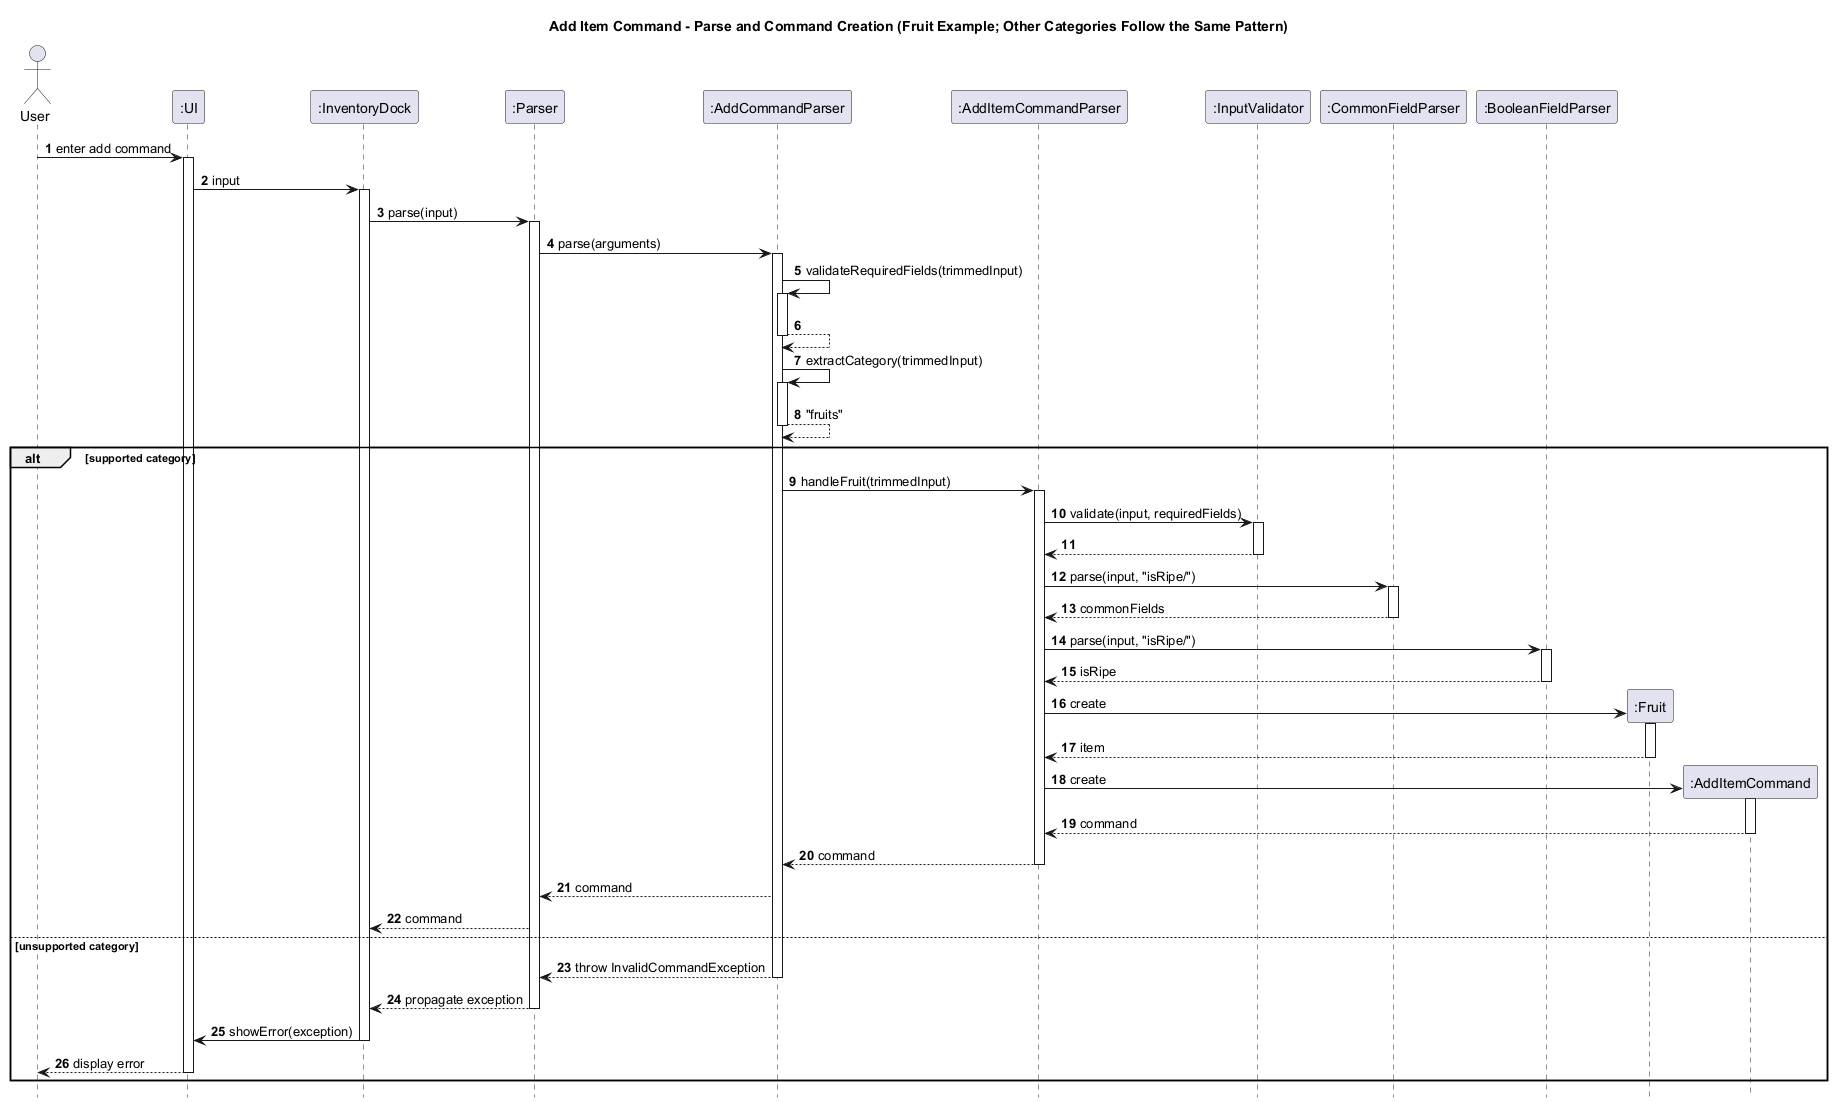

The diagram above was rendered by PlantUML. Its source (embedded in the PNG):
@startuml
title Add Item Command - Parse and Command Creation (Fruit Example; Other Categories Follow the Same Pattern)

autonumber
hide footbox

actor User
participant ":UI" as UI
participant ":InventoryDock" as InventoryDock
participant ":Parser" as Parser
participant ":AddCommandParser" as AddCommandParser
participant ":AddItemCommandParser" as AddItemCommandParser
participant ":InputValidator" as InputValidator
participant ":CommonFieldParser" as CommonFieldParser
participant ":BooleanFieldParser" as BooleanFieldParser

User -> UI: enter add command
activate UI

UI -> InventoryDock: input
activate InventoryDock

InventoryDock -> Parser ++: parse(input)
Parser -> AddCommandParser ++: parse(arguments)

AddCommandParser -> AddCommandParser: validateRequiredFields(trimmedInput)
activate AddCommandParser
AddCommandParser --> AddCommandParser
deactivate AddCommandParser

AddCommandParser -> AddCommandParser: extractCategory(trimmedInput)
activate AddCommandParser
AddCommandParser --> AddCommandParser: "fruits"
deactivate AddCommandParser

alt supported category
    AddCommandParser -> AddItemCommandParser: handleFruit(trimmedInput)
    activate AddItemCommandParser

    AddItemCommandParser -> InputValidator: validate(input, requiredFields)
    activate InputValidator
    InputValidator --> AddItemCommandParser
    deactivate InputValidator

    AddItemCommandParser -> CommonFieldParser: parse(input, "isRipe/")
    activate CommonFieldParser
    CommonFieldParser --> AddItemCommandParser: commonFields
    deactivate CommonFieldParser

    AddItemCommandParser -> BooleanFieldParser: parse(input, "isRipe/")
    activate BooleanFieldParser
    BooleanFieldParser --> AddItemCommandParser: isRipe
    deactivate BooleanFieldParser

    create ":Fruit" as Fruit
    AddItemCommandParser -> Fruit: create
    activate Fruit
    Fruit --> AddItemCommandParser: item
    deactivate Fruit

    create ":AddItemCommand" as AddItemCommand
    AddItemCommandParser -> AddItemCommand: create
    activate AddItemCommand
    AddItemCommand --> AddItemCommandParser: command
    deactivate AddItemCommand

    AddItemCommandParser --> AddCommandParser: command
    deactivate AddItemCommandParser

    AddCommandParser --> Parser: command
    Parser --> InventoryDock: command
else unsupported category
    AddCommandParser --> Parser --: throw InvalidCommandException
    Parser --> InventoryDock --: propagate exception
    InventoryDock -> UI: showError(exception)
    deactivate InventoryDock
    UI --> User: display error
    deactivate UI
end

deactivate InventoryDock

@enduml